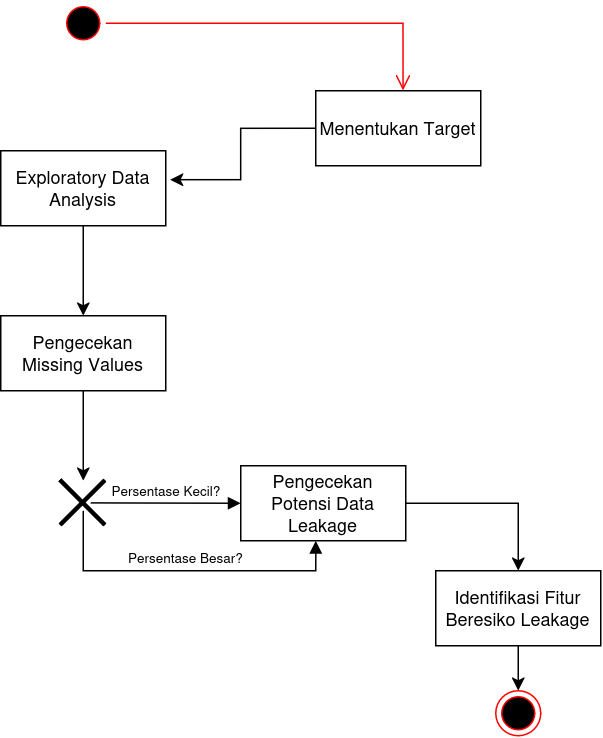

The diagram above was exported from draw.io. Its source (the exported page's mxGraphModel, read from the mxfile embedded in the PNG):
<mxGraphModel dx="321" dy="548" grid="1" gridSize="10" guides="1" tooltips="1" connect="1" arrows="1" fold="1" page="1" pageScale="1" pageWidth="850" pageHeight="1100" math="0" shadow="0">
  <root>
    <mxCell id="0" />
    <mxCell id="1" parent="0" />
    <mxCell id="o_ruQ5lKr-zBu742SVhz-6" parent="1" style="ellipse;html=1;shape=startState;fillColor=#000000;strokeColor=#ff0000;" value="" vertex="1">
      <mxGeometry height="30" width="30" x="400" y="100" as="geometry" />
    </mxCell>
    <mxCell id="o_ruQ5lKr-zBu742SVhz-7" edge="1" parent="1" source="o_ruQ5lKr-zBu742SVhz-6" style="edgeStyle=orthogonalEdgeStyle;html=1;verticalAlign=bottom;endArrow=open;endSize=8;strokeColor=#ff0000;rounded=0;entryX=0.529;entryY=-0.005;entryDx=0;entryDy=0;entryPerimeter=0;" target="o_ruQ5lKr-zBu742SVhz-49" value="">
      <mxGeometry relative="1" as="geometry">
        <mxPoint x="650" y="180" as="targetPoint" />
      </mxGeometry>
    </mxCell>
    <mxCell id="o_ruQ5lKr-zBu742SVhz-51" edge="1" parent="1" source="o_ruQ5lKr-zBu742SVhz-8" style="edgeStyle=orthogonalEdgeStyle;rounded=0;orthogonalLoop=1;jettySize=auto;html=1;entryX=0.5;entryY=0;entryDx=0;entryDy=0;" target="o_ruQ5lKr-zBu742SVhz-21">
      <mxGeometry relative="1" as="geometry" />
    </mxCell>
    <mxCell id="o_ruQ5lKr-zBu742SVhz-8" parent="1" style="html=1;whiteSpace=wrap;" value="&lt;div&gt;Exploratory Data Analysis&lt;/div&gt;" vertex="1">
      <mxGeometry height="50" width="110" x="360" y="200" as="geometry" />
    </mxCell>
    <mxCell id="o_ruQ5lKr-zBu742SVhz-59" edge="1" parent="1" source="o_ruQ5lKr-zBu742SVhz-22" style="edgeStyle=orthogonalEdgeStyle;rounded=0;orthogonalLoop=1;jettySize=auto;html=1;" target="o_ruQ5lKr-zBu742SVhz-58">
      <mxGeometry relative="1" as="geometry" />
    </mxCell>
    <mxCell id="o_ruQ5lKr-zBu742SVhz-22" parent="1" style="html=1;whiteSpace=wrap;" value="Pengecekan Potensi Data Leakage" vertex="1">
      <mxGeometry height="50" width="110" x="520" y="410" as="geometry" />
    </mxCell>
    <mxCell id="o_ruQ5lKr-zBu742SVhz-21" parent="1" style="html=1;whiteSpace=wrap;" value="Pengecekan Missing Values" vertex="1">
      <mxGeometry height="50" width="110" x="360" y="310" as="geometry" />
    </mxCell>
    <mxCell id="o_ruQ5lKr-zBu742SVhz-41" parent="1" style="shape=umlDestroy;whiteSpace=wrap;html=1;strokeWidth=3;targetShapes=umlLifeline;" value="" vertex="1">
      <mxGeometry height="30" width="30" x="400" y="420" as="geometry" />
    </mxCell>
    <mxCell id="o_ruQ5lKr-zBu742SVhz-49" parent="1" style="html=1;whiteSpace=wrap;" value="Menentukan Target" vertex="1">
      <mxGeometry height="50" width="110" x="570" y="160" as="geometry" />
    </mxCell>
    <mxCell id="o_ruQ5lKr-zBu742SVhz-50" edge="1" parent="1" source="o_ruQ5lKr-zBu742SVhz-49" style="edgeStyle=orthogonalEdgeStyle;rounded=0;orthogonalLoop=1;jettySize=auto;html=1;exitX=0;exitY=0.5;exitDx=0;exitDy=0;entryX=1.026;entryY=0.386;entryDx=0;entryDy=0;entryPerimeter=0;" target="o_ruQ5lKr-zBu742SVhz-8">
      <mxGeometry relative="1" as="geometry" />
    </mxCell>
    <mxCell id="o_ruQ5lKr-zBu742SVhz-53" edge="1" parent="1" source="o_ruQ5lKr-zBu742SVhz-21" style="edgeStyle=orthogonalEdgeStyle;rounded=0;orthogonalLoop=1;jettySize=auto;html=1;" target="o_ruQ5lKr-zBu742SVhz-41">
      <mxGeometry relative="1" as="geometry">
        <mxPoint x="420" y="420" as="targetPoint" />
      </mxGeometry>
    </mxCell>
    <mxCell id="o_ruQ5lKr-zBu742SVhz-54" edge="1" parent="1" style="html=1;verticalAlign=bottom;endArrow=block;curved=0;rounded=0;entryX=0;entryY=0.5;entryDx=0;entryDy=0;" target="o_ruQ5lKr-zBu742SVhz-22" value="&lt;font style=&quot;font-size: 9px;&quot;&gt;Persentase Kecil?&lt;/font&gt;">
      <mxGeometry relative="1" width="80" as="geometry">
        <mxPoint x="420" y="434.76" as="sourcePoint" />
        <mxPoint x="500" y="434.76" as="targetPoint" />
      </mxGeometry>
    </mxCell>
    <mxCell id="o_ruQ5lKr-zBu742SVhz-55" edge="1" parent="1" style="html=1;verticalAlign=bottom;endArrow=block;curved=0;rounded=0;entryX=0.455;entryY=1;entryDx=0;entryDy=0;entryPerimeter=0;" target="o_ruQ5lKr-zBu742SVhz-22" value="&lt;font style=&quot;font-size: 9px;&quot;&gt;Persentase Besar?&lt;/font&gt;">
      <mxGeometry relative="1" width="80" as="geometry">
        <Array as="points">
          <mxPoint x="415" y="480" />
          <mxPoint x="500" y="480" />
          <mxPoint x="570" y="480" />
        </Array>
        <mxPoint x="415" y="440" as="sourcePoint" />
        <mxPoint x="415" y="520" as="targetPoint" />
      </mxGeometry>
    </mxCell>
    <mxCell id="o_ruQ5lKr-zBu742SVhz-61" edge="1" parent="1" source="o_ruQ5lKr-zBu742SVhz-58" style="edgeStyle=orthogonalEdgeStyle;rounded=0;orthogonalLoop=1;jettySize=auto;html=1;exitX=0.5;exitY=1;exitDx=0;exitDy=0;entryX=0.5;entryY=0;entryDx=0;entryDy=0;" target="o_ruQ5lKr-zBu742SVhz-60">
      <mxGeometry relative="1" as="geometry" />
    </mxCell>
    <mxCell id="o_ruQ5lKr-zBu742SVhz-58" parent="1" style="html=1;whiteSpace=wrap;" value="&lt;div&gt;Identifikasi Fitur&lt;/div&gt;&lt;div&gt;Beresiko Leakage&lt;/div&gt;" vertex="1">
      <mxGeometry height="50" width="110" x="650" y="480" as="geometry" />
    </mxCell>
    <mxCell id="o_ruQ5lKr-zBu742SVhz-60" parent="1" style="ellipse;html=1;shape=endState;fillColor=#000000;strokeColor=#ff0000;" value="" vertex="1">
      <mxGeometry height="30" width="30" x="690" y="560" as="geometry" />
    </mxCell>
  </root>
</mxGraphModel>